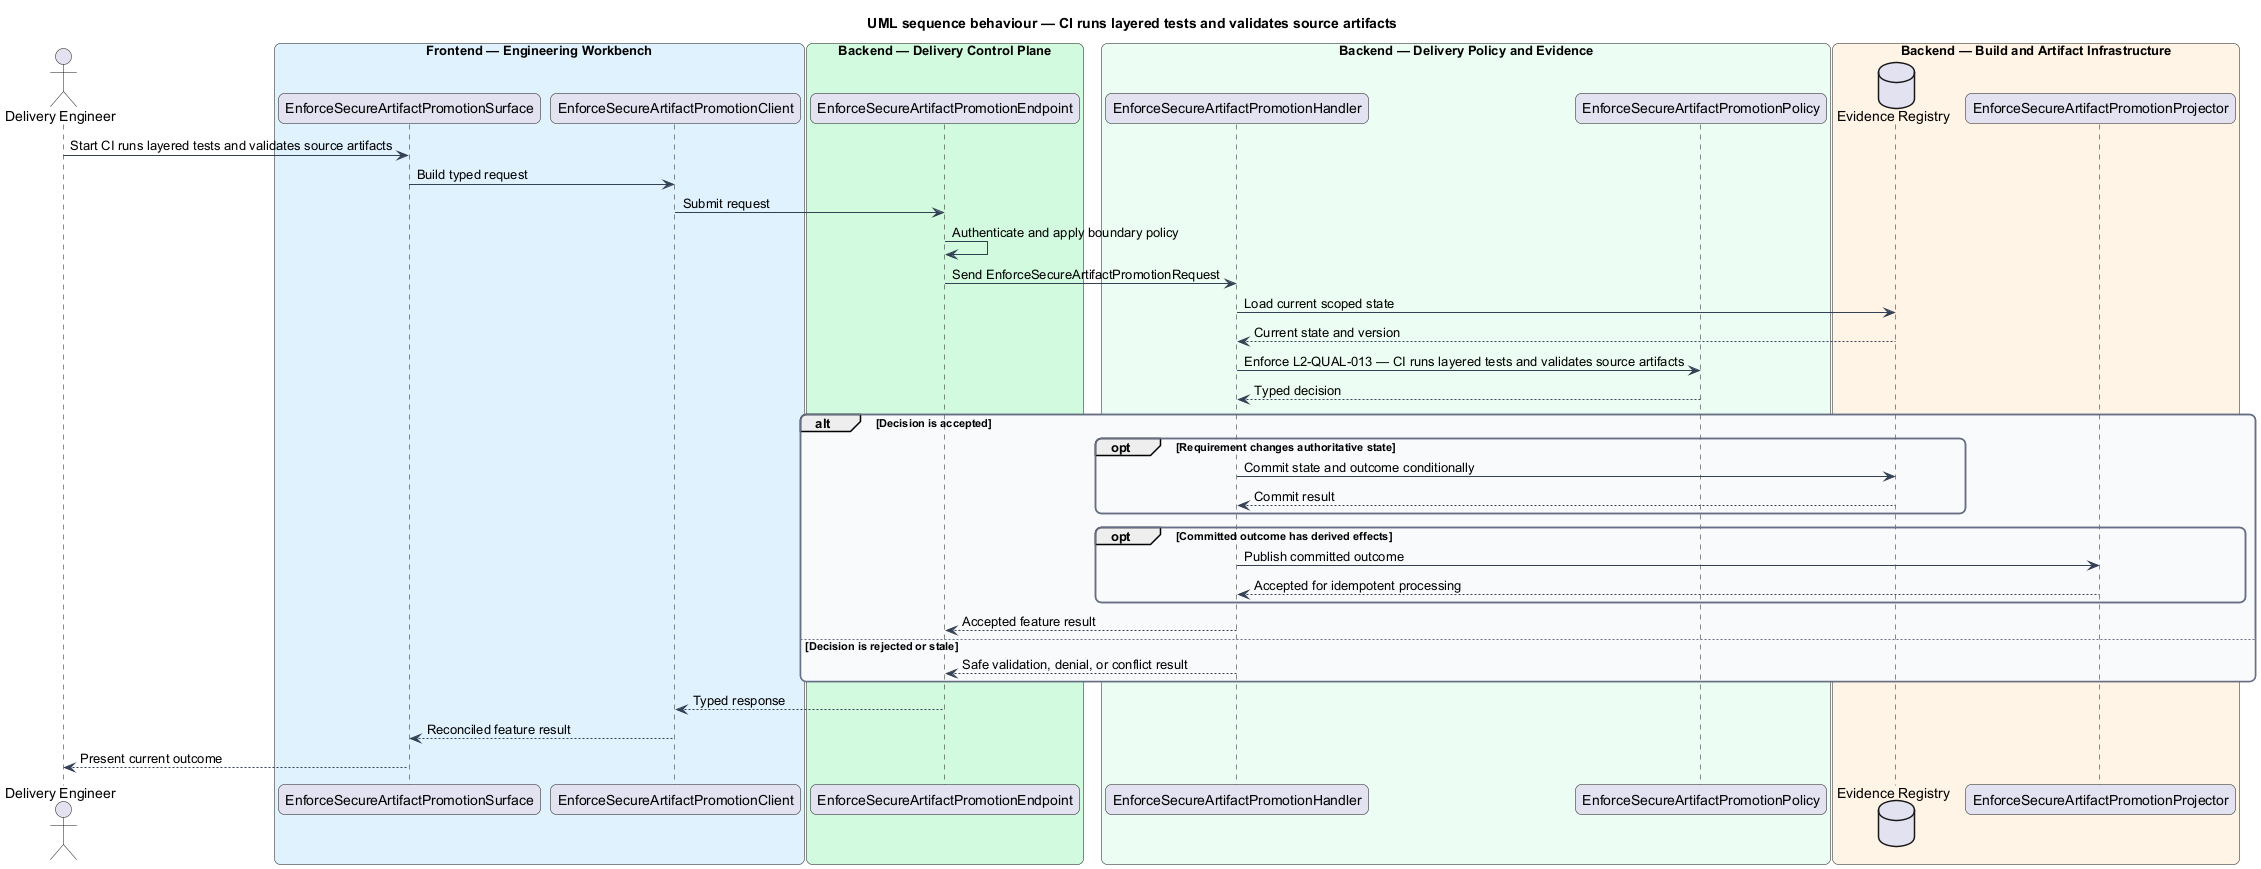

The diagram above was rendered by PlantUML. Its source (embedded in the PNG):
@startuml
title UML sequence behaviour — CI runs layered tests and validates source artifacts
skinparam backgroundColor #FFFFFF
skinparam shadowing false
skinparam roundcorner 12
skinparam defaultFontName Arial
skinparam ArrowColor #344054
skinparam rectangle {
  BorderColor #344054
  FontColor #101828
}
skinparam package {
  BorderColor #667085
  FontColor #101828
  BackgroundColor #F9FAFB
}
actor "Delivery Engineer" as actor
box "Frontend — Engineering Workbench" #E0F2FE
  participant "EnforceSecureArtifactPromotionSurface" as surface
  participant "EnforceSecureArtifactPromotionClient" as client
end box
box "Backend — Delivery Control Plane" #D1FADF
  participant "EnforceSecureArtifactPromotionEndpoint" as endpoint
end box
box "Backend — Delivery Policy and Evidence" #ECFDF3
  participant "EnforceSecureArtifactPromotionHandler" as handler
  participant "EnforceSecureArtifactPromotionPolicy" as policy
end box
box "Backend — Build and Artifact Infrastructure" #FFF4E5
  database "Evidence Registry" as store
  participant "EnforceSecureArtifactPromotionProjector" as projector
end box

actor -> surface : Start CI runs layered tests and validates source artifacts
surface -> client : Build typed request
client -> endpoint : Submit request
endpoint -> endpoint : Authenticate and apply boundary policy
endpoint -> handler : Send EnforceSecureArtifactPromotionRequest
handler -> store : Load current scoped state
store --> handler : Current state and version
handler -> policy : Enforce L2-QUAL-013 — CI runs layered tests and validates source artifacts
policy --> handler : Typed decision
alt Decision is accepted
  opt Requirement changes authoritative state
    handler -> store : Commit state and outcome conditionally
    store --> handler : Commit result
  end
  opt Committed outcome has derived effects
    handler -> projector : Publish committed outcome
    projector --> handler : Accepted for idempotent processing
  end
  handler --> endpoint : Accepted feature result
else Decision is rejected or stale
  handler --> endpoint : Safe validation, denial, or conflict result
end
endpoint --> client : Typed response
client --> surface : Reconciled feature result
surface --> actor : Present current outcome
@enduml